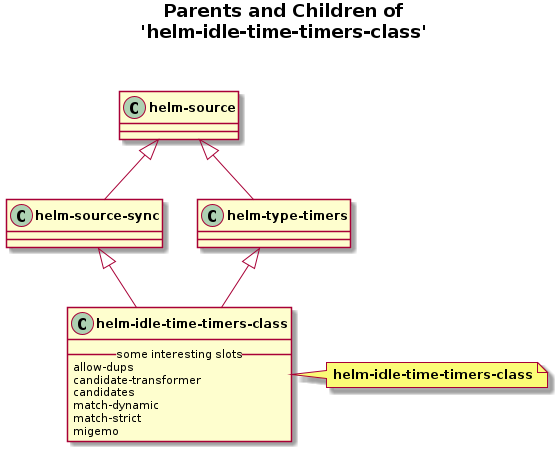

The diagram above was rendered by PlantUML. Its source (embedded in the PNG):
@startuml
skinparam classFontStyle bold
skinparam captionFontStyle bold
title **Parents and Children of**\n**'helm-idle-time-timers-class'**\n\n
"helm-source-sync" <|-- "helm-idle-time-timers-class"
"helm-type-timers" <|-- "helm-idle-time-timers-class"
class "helm-source-sync"
"helm-source" <|-- "helm-source-sync"
class "helm-source"
class "helm-type-timers"
"helm-source" <|-- "helm-type-timers"
class "helm-source"
class "helm-idle-time-timers-class" {
	__ some interesting slots __
	allow-dups
	candidate-transformer
	candidates
	match-dynamic
	match-strict
	migemo
}
note right of "helm-idle-time-timers-class"
	**helm-idle-time-timers-class**
end note
@enduml